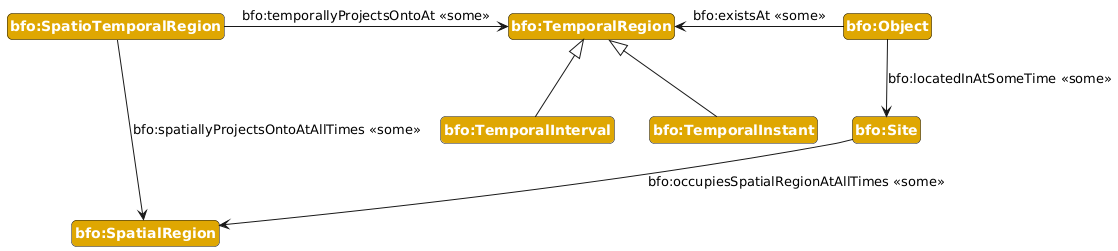

The diagram above was rendered by PlantUML. Its source (embedded in the PNG):
@startuml
!include https://raw.githubusercontent.com/iofoundry/ontopuml/main/iof.iuml
class(c1, bfo:Object)
class(c2, bfo:Site)
class(c3, bfo:SpatialRegion)
class(c4, bfo:TemporalRegion)
class(c5, bfo:SpatioTemporalRegion)
class(c6, bfo:TemporalInterval)
class(c7, bfo:TemporalInstant)
subClass(c6, c4)
subClass(c7, c4)
equiSome(c1, bfo:locatedInAtSomeTime, c2, down)
equiSome(c2, bfo:occupiesSpatialRegionAtAllTimes, c3, down)
equiSome(c5, bfo:spatiallyProjectsOntoAtAllTimes, c3, right)
equiSome(c5, bfo:temporallyProjectsOntoAt, c4, right)
equiSome(c1, bfo:existsAt, c4)
@enduml